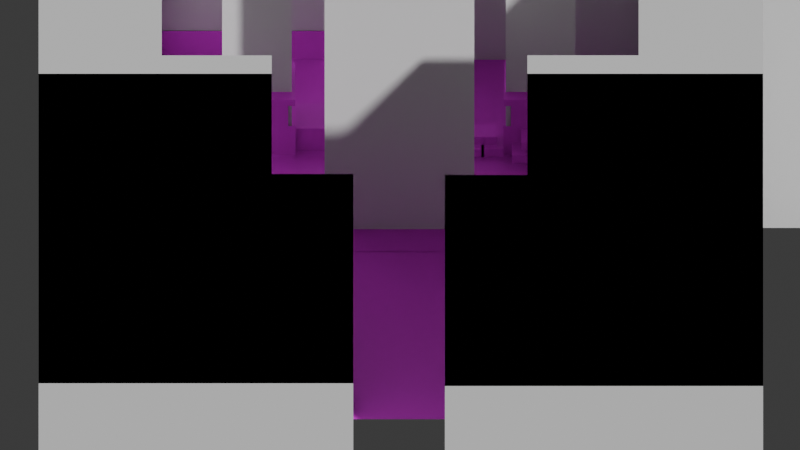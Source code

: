 # Source: room1.blend  (saved by Blender 4.0.36; exported with 4.5.12 LTS)
import bpy
from mathutils import Matrix  # noqa: F401  (used for matrix-valued properties, if any)

bpy.ops.wm.read_factory_settings(use_empty=True)
scene = bpy.context.scene
scene.name = 'Scene'

# ---- collections
col_collection = bpy.data.collections.new('Collection'); scene.collection.children.link(col_collection)

# ---- images (referenced by path relative to the original .blend; pixels are not part of the script)
import os
ASSET_DIR = os.environ.get("B2B_ASSET_DIR", "")  # directory of the original .blend (textures are referenced by path, not embedded)
HERE = os.path.dirname(os.path.abspath(__file__))  # packed textures are extracted next to this script under _unpacked/

def load_image(name, relpath, width, height, colorspace="sRGB"):
    """Load a texture the original file referenced (path relative to the .blend, or extracted next to this script)."""
    p = next((c for c in (os.path.join(HERE, relpath), os.path.join(ASSET_DIR, relpath)) if relpath and os.path.exists(c)), "")
    if p:
        img = bpy.data.images.load(p, check_existing=True)
        img.name = name
    else:  # same state as the original file: an image datablock whose file is absent (Cycles renders it pink)
        img = bpy.data.images.new(name, width, height)
        img.source = "FILE"
        img.filepath = "//" + (relpath or name)
    img.colorspace_settings.name = colorspace
    return img
img_room1_flooronly_png = load_image('room1_flooronly.png', 'room1_flooronly.png', 1024, 1024, 'sRGB')
img_room1_floorless_png = load_image('room1_floorless.png', 'room1_floorless.png', 1024, 1024, 'sRGB')
img_room1_misc_png = load_image('room1_misc.png', 'room1_misc.png', 1024, 1024, 'sRGB')

# ---- materials (node trees are filled in below, after node groups)
mat_material_001 = bpy.data.materials.new('Material.001')
mat_material_001.use_transparent_shadow = False
mat_material_002 = bpy.data.materials.new('Material.002')
mat_material_002.use_transparent_shadow = False
mat_material_003 = bpy.data.materials.new('Material.003')
mat_material_003.use_transparent_shadow = False

# ---- material node trees
mat_material_001.use_nodes = True; mat_material_001.node_tree.nodes.clear()
_N = mat_material_001.node_tree.nodes; _L = mat_material_001.node_tree.links
n0 = _N.new('ShaderNodeBsdfPrincipled'); n0.name = 'Principled BSDF'; n0.location = (10, 300)
n0.inputs[3].default_value = 1.45
n1 = _N.new('ShaderNodeOutputMaterial'); n1.name = 'Material Output'; n1.location = (300, 300)
n2 = _N.new('ShaderNodeTexImage'); n2.name = 'Image Texture'; n2.location = (-397, 283)
n2.image = img_room1_flooronly_png
n2.interpolation = 'Closest'
_L.new(n0.outputs[0], n1.inputs[0])
_L.new(n2.outputs[0], n0.inputs[0])
n1.is_active_output = True
mat_material_002.use_nodes = True; mat_material_002.node_tree.nodes.clear()
_N = mat_material_002.node_tree.nodes; _L = mat_material_002.node_tree.links
n0 = _N.new('ShaderNodeOutputMaterial'); n0.name = 'Material Output'; n0.location = (300, 300)
n1 = _N.new('ShaderNodeBsdfPrincipled'); n1.name = 'Principled BSDF'; n1.location = (10, 300)
n1.inputs[3].default_value = 1.45
n2 = _N.new('ShaderNodeTexImage'); n2.name = 'Image Texture'; n2.location = (-345, 274)
n2.image = img_room1_floorless_png
n2.interpolation = 'Closest'
_L.new(n1.outputs[0], n0.inputs[0])
_L.new(n2.outputs[0], n1.inputs[0])
_L.new(n2.outputs[1], n1.inputs[4])
n0.is_active_output = True
mat_material_003.use_nodes = True; mat_material_003.node_tree.nodes.clear()
_N = mat_material_003.node_tree.nodes; _L = mat_material_003.node_tree.links
n0 = _N.new('ShaderNodeOutputMaterial'); n0.name = 'Material Output'; n0.location = (300, 300)
n1 = _N.new('ShaderNodeBsdfPrincipled'); n1.name = 'Principled BSDF'; n1.location = (10, 300)
n1.inputs[3].default_value = 1.45
n2 = _N.new('ShaderNodeTexImage'); n2.name = 'Image Texture'; n2.location = (-345, 274)
n2.image = img_room1_misc_png
n2.interpolation = 'Closest'
_L.new(n1.outputs[0], n0.inputs[0])
_L.new(n2.outputs[0], n1.inputs[0])
_L.new(n2.outputs[1], n1.inputs[4])
n0.is_active_output = True

# ---- world
world_world = bpy.data.worlds.new('World'); scene.world = world_world
world_world.use_nodes = True; world_world.node_tree.nodes.clear()
_N = world_world.node_tree.nodes; _L = world_world.node_tree.links
n0 = _N.new('ShaderNodeOutputWorld'); n0.name = 'World Output'; n0.location = (300, 300)
n1 = _N.new('ShaderNodeBackground'); n1.name = 'Background'; n1.location = (10, 300)
n1.inputs[0].default_value = (0.05088, 0.05088, 0.05088, 1.0)
_L.new(n1.outputs[0], n0.inputs[0])
n0.is_active_output = True
world_world.color = (0.05088, 0.05088, 0.05088)
world_world.use_sun_shadow = False
world_world.sun_shadow_jitter_overblur = 0.0

# ---- cameras
cam_camera_001 = bpy.data.cameras.new('Camera.001')
cam_camera_001.type = 'ORTHO'
cam_camera_001.ortho_scale = 46.6

# ---- meshes
me_plane = bpy.data.meshes.new('Plane')
me_plane.from_pydata([(-16.0, -16.0, 0.0), (16.0, -16.0, 0.0), (-16.0, 16.0, 0.0), (16.0, 16.0, 0.0), (-16.0, 13.66, 0.0), (16.0, 13.66, 0.0), (-16.0, 13.66, 2.324), (16.0, 13.66, 2.324), (-15.98, 0.04423, -4.843e-08), (-13.9, 0.04423, -4.843e-08), (-15.98, 0.04423, 2.854), (-13.9, 0.04423, 2.854), (15.97, 0.04423, 0.0), (13.88, 0.04423, 0.0), (15.97, 0.04423, 2.854), (15.99, 0.04423, 0.0), (13.91, 0.04423, 0.0), (15.99, 0.04423, 2.854), (13.91, 0.04423, 2.854)], [(12, 13), (14, 12)], [(0, 1, 3, 2), (5, 4, 6, 7), (9, 8, 10, 11), (16, 15, 17, 18)])
_uv = me_plane.uv_layers.new(name='UVMap')
_uv.uv.foreach_set('vector', [0.0, 0.0, 1.0, 0.0, 1.0, 1.0, 0.0, 1.0, 1.0, 0.9276, 0.0002286, 0.9276, 0.0002285, 1.0, 1.0, 1.0, 0.06605, 0.5012, 0.0004152, 0.5012, 0.0004151, 0.586, 0.06605, 0.586, 0.06605, 0.5012, 0.0004152, 0.5012, 0.0004151, 0.586, 0.06605, 0.586])
me_plane.materials.append(mat_material_001)
me_plane.update()
me_cube_001 = bpy.data.meshes.new('Cube.001')
me_cube_001.from_pydata([(-2.072, -0.9119, -0.8751), (-2.072, -0.9119, 20.88), (-2.072, 0.8383, -0.8751), (-2.072, 0.8383, 20.88), (1.98, -0.9119, -0.8751), (1.98, -0.9119, 20.88), (1.98, 0.8383, -0.8751), (1.98, 0.8383, 20.88)], [], [(0, 1, 3, 2), (2, 3, 7, 6), (6, 7, 5, 4), (4, 5, 1, 0), (2, 6, 4, 0), (7, 3, 1, 5)])
_uv = me_cube_001.uv_layers.new(name='UVMap')
_uv.uv.foreach_set('vector', [0.375, 0.0, 0.625, 0.0, 0.625, 0.25, 0.375, 0.25, 0.375, 0.25, 0.625, 0.25, 0.625, 0.5, 0.375, 0.5, 0.375, 0.5, 0.625, 0.5, 0.625, 0.75, 0.375, 0.75, 0.375, 0.75, 0.625, 0.75, 0.625, 1.0, 0.375, 1.0, 0.125, 0.5, 0.375, 0.5, 0.375, 0.75, 0.125, 0.75, 0.625, 0.5, 0.875, 0.5, 0.875, 0.75, 0.625, 0.75])
me_cube_001.update()
me_plane_001 = bpy.data.meshes.new('Plane.001')
me_plane_001.from_pydata([(-1.992, -1.592, 4.79), (2.135, -1.592, 4.79), (-1.992, 1.381, 4.79), (2.135, 1.381, 4.79), (-1.992, -1.592, 4.314), (2.135, -1.592, 4.314), (-1.613, -1.117, 4.383), (1.756, -1.117, 4.383), (-1.613, -1.117, 2.248), (1.756, -1.117, 2.248), (-2.032, -1.117, 2.248), (2.176, -1.117, 2.248), (-2.027, -1.117, 1.785), (2.171, -1.117, 1.785), (-2.027, -1.117, 0.004783), (2.171, -1.117, 0.004783), (-2.027, -3.526, 0.004783), (2.171, -3.526, 0.004783)], [], [(0, 1, 3, 2), (1, 0, 4, 5), (7, 6, 8, 9), (11, 10, 12, 13), (13, 12, 14, 15), (15, 14, 16, 17)])
_uv = me_plane_001.uv_layers.new(name='UVMap')
_uv.uv.foreach_set('vector', [0.1724, 0.8187, 0.3132, 0.8187, 0.3132, 0.9201, 0.1724, 0.9201, 0.3132, 0.8187, 0.1724, 0.8187, 0.1724, 0.8024, 0.3132, 0.8024, 0.2966, 0.8218, 0.1882, 0.8218, 0.1882, 0.7532, 0.2966, 0.7532, 0.31, 0.7533, 0.174, 0.7533, 0.1742, 0.7383, 0.3099, 0.7383, 0.3099, 0.7383, 0.1742, 0.7383, 0.1742, 0.6808, 0.3099, 0.6808, 0.3106, 0.6806, 0.1731, 0.6806, 0.1731, 0.626, 0.3106, 0.626])
me_plane_001.materials.append(mat_material_002)
me_plane_001.update()
me_cube = bpy.data.meshes.new('Cube')
me_cube.from_pydata([(-1.561, 0.05207, -2.328), (-1.561, 0.05207, -0.3216), (-1.561, 2.058, -0.3216), (1.438, 0.05207, -2.328), (1.438, 0.05207, -0.3216), (1.438, 2.058, -0.3216), (-1.561, 2.06, -2.328), (1.438, 2.06, -2.328)], [], [(3, 4, 1, 0), (5, 2, 1, 4), (3, 0, 6, 7), (5, 7, 6, 2), (0, 1, 2, 6), (4, 3, 7, 5)])
_uv = me_cube.uv_layers.new(name='UVMap')
_uv.uv.foreach_set('vector', [0.1691, 0.6383, 0.1691, 0.7033, 0.07176, 0.7033, 0.07176, 0.6383, 0.1691, 0.7684, 0.07176, 0.7684, 0.07176, 0.7033, 0.1691, 0.7033, 0.1691, 0.6383, 0.07176, 0.6383, 0.07176, 0.6383, 0.1691, 0.6383, 0.222, 0.4061, 0.222, 0.2759, 0.1247, 0.2759, 0.1247, 0.4061, 0.07176, 0.6383, 0.07176, 0.7033, 0.07176, 0.7684, 0.07176, 0.6383, 0.1691, 0.7033, 0.1691, 0.6383, 0.1691, 0.6383, 0.1691, 0.7684])
me_cube.materials.append(mat_material_002)
me_cube.update()
me_plane_002 = bpy.data.meshes.new('Plane.002')
me_plane_002.from_pydata([(-1.992, -1.592, 4.79), (2.135, -1.592, 4.79), (-1.992, 1.381, 4.79), (2.135, 1.381, 4.79), (-1.992, -1.592, 4.314), (2.135, -1.592, 4.314), (-1.613, -1.117, 4.383), (1.756, -1.117, 4.383), (-1.613, -1.117, 2.248), (1.756, -1.117, 2.248), (-2.032, -1.117, 2.248), (2.176, -1.117, 2.248), (-2.027, -1.117, 1.785), (2.171, -1.117, 1.785), (-2.027, -1.117, 0.004783), (2.171, -1.117, 0.004783)], [], [(0, 1, 3, 2), (1, 0, 4, 5), (7, 6, 8, 9), (11, 10, 12, 13), (13, 12, 14, 15)])
_uv = me_plane_002.uv_layers.new(name='UVMap')
_uv.uv.foreach_set('vector', [0.6888, 0.8187, 0.8295, 0.8187, 0.8295, 0.9201, 0.6888, 0.9201, 0.8295, 0.8187, 0.6888, 0.8187, 0.6888, 0.8024, 0.8295, 0.8024, 0.8129, 0.8218, 0.7045, 0.8218, 0.7045, 0.7532, 0.8129, 0.7532, 0.8264, 0.7533, 0.6903, 0.7533, 0.6905, 0.7383, 0.8262, 0.7383, 0.8262, 0.7383, 0.6905, 0.7383, 0.6905, 0.6808, 0.8262, 0.6808])
me_plane_002.materials.append(mat_material_002)
me_plane_002.update()
me_cube_002 = bpy.data.meshes.new('Cube.002')
me_cube_002.from_pydata([(-1.561, 0.05207, -1.959), (-1.561, 0.05207, -0.506), (-1.561, 2.5, -0.506), (1.438, 0.05207, -1.959), (1.438, 0.05207, -0.506), (1.438, 2.5, -0.506), (0.1405, 0.8173, -0.4458), (0.1405, 0.8173, 1.007), (0.1405, 3.265, 1.007), (3.139, 0.8173, -0.4458), (3.139, 0.8173, 1.007), (3.139, 3.265, 1.007), (1.084, 0.05207, -1.959), (1.084, 0.05207, -0.506), (1.084, 2.5, -0.506), (4.082, 0.05207, -1.959), (4.082, 0.05207, -0.506), (4.082, 2.5, -0.506)], [], [(3, 4, 1, 0), (5, 2, 1, 4), (9, 10, 7, 6), (11, 8, 7, 10), (15, 16, 13, 12), (17, 14, 13, 16)])
_uv = me_cube_002.uv_layers.new(name='UVMap')
_uv.uv.foreach_set('vector', [0.6523, 0.6758, 0.6523, 0.6954, 0.612, 0.6954, 0.612, 0.6758, 0.6758, 0.7597, 0.6354, 0.7597, 0.6354, 0.7268, 0.6758, 0.7268, 0.6523, 0.6758, 0.6523, 0.6954, 0.612, 0.6954, 0.612, 0.6758, 0.6758, 0.7597, 0.6354, 0.7597, 0.6354, 0.7268, 0.6758, 0.7268, 0.6523, 0.6758, 0.6523, 0.6954, 0.612, 0.6954, 0.612, 0.6758, 0.6758, 0.7597, 0.6354, 0.7597, 0.6354, 0.7268, 0.6758, 0.7268])
me_cube_002.materials.append(mat_material_002)
me_cube_002.update()
me_cube_005 = bpy.data.meshes.new('Cube.005')
me_cube_005.from_pydata([(-1.289, 0.4478, -1.574), (-1.289, 0.4478, 0.3637), (-1.289, 1.607, 0.3637), (2.684, 0.4478, -1.574), (2.684, 0.4478, 0.3637), (2.684, 1.607, 0.3637)], [], [(3, 4, 1, 0), (5, 2, 1, 4)])
_uv = me_cube_005.uv_layers.new(name='UVMap')
_uv.uv.foreach_set('vector', [0.5717, 0.8922, 0.5717, 0.9634, 0.4225, 0.9634, 0.4225, 0.8922, 0.5717, 1.006, 0.4225, 1.006, 0.4225, 0.9634, 0.5717, 0.9634])
me_cube_005.materials.append(mat_material_002)
me_cube_005.update()
me_cube_006 = bpy.data.meshes.new('Cube.006')
me_cube_006.from_pydata([(-3.625, -0.5091, -2.096), (-3.625, -0.5091, -0.9416), (-3.625, 2.87, -0.9973), (4.885, -0.5091, -2.096), (4.885, -0.5091, -0.9416), (4.885, 2.87, -0.9973), (-5.038, -2.466, -2.043), (-5.038, 3.244, -2.043), (6.297, -2.466, -2.043), (6.297, 3.244, -2.043)], [], [(3, 4, 1, 0), (5, 2, 1, 4), (9, 7, 6, 8)])
_uv = me_cube_006.uv_layers.new(name='UVMap')
_uv.uv.foreach_set('vector', [0.6374, 0.5039, 0.6368, 0.5334, 0.3636, 0.5334, 0.3642, 0.5039, 0.6374, 0.6294, 0.3642, 0.6294, 0.3636, 0.5334, 0.6368, 0.5334, 0.6811, 0.6228, 0.3128, 0.6228, 0.3128, 0.4373, 0.6811, 0.4373])
me_cube_006.materials.append(mat_material_002)
me_cube_006.update()
me_cube_007 = bpy.data.meshes.new('Cube.007')
me_cube_007.from_pydata([(-2.072, -0.9119, -0.8751), (-2.072, -0.9119, 20.88), (-2.072, 0.8383, -0.8751), (-2.072, 0.8383, 20.88), (1.98, -0.9119, -0.8751), (1.98, -0.9119, 20.88), (1.98, 0.8383, -0.8751), (1.98, 0.8383, 20.88)], [], [(0, 1, 3, 2), (2, 3, 7, 6), (6, 7, 5, 4), (4, 5, 1, 0), (2, 6, 4, 0), (7, 3, 1, 5)])
_uv = me_cube_007.uv_layers.new(name='UVMap')
_uv.uv.foreach_set('vector', [0.375, 0.0, 0.625, 0.0, 0.625, 0.25, 0.375, 0.25, 0.375, 0.25, 0.625, 0.25, 0.625, 0.5, 0.375, 0.5, 0.375, 0.5, 0.625, 0.5, 0.625, 0.75, 0.375, 0.75, 0.375, 0.75, 0.625, 0.75, 0.625, 1.0, 0.375, 1.0, 0.125, 0.5, 0.375, 0.5, 0.375, 0.75, 0.125, 0.75, 0.625, 0.5, 0.875, 0.5, 0.875, 0.75, 0.625, 0.75])
me_cube_007.update()
me_plane_003 = bpy.data.meshes.new('Plane.003')
me_plane_003.from_pydata([(-14.0, 13.72, -0.3055), (-2.329, 13.72, -0.3055), (-2.329, 12.64, -0.3055), (2.178, 12.64, -0.3055), (2.178, 13.62, -0.3055), (13.95, 13.62, -0.3055), (13.95, 0.06753, -0.3055), (24.81, 0.06753, -0.3055), (24.81, 18.23, -0.3055), (-20.97, 18.23, -0.3055), (-20.97, 0.06753, -0.3055), (-13.93, 0.06753, -0.3055), (13.9, -2.653, -0.3055), (-13.88, -2.707, -0.3055), (-13.88, -8.189, -0.3055), (-7.475, -8.189, -0.3055), (-7.475, -13.83, -0.3055), (-2.722, -13.83, -0.3055), (-2.722, -22.45, -0.3055), (-21.05, -22.45, -0.3055), (-21.05, -2.724, -0.3055), (13.9, -8.182, -0.3055), (7.421, -8.182, -0.3055), (7.421, -13.87, -0.3055), (2.614, -13.87, -0.3055), (2.614, -22.56, -0.3055), (21.15, -22.56, -0.3055), (21.15, -2.671, -0.3055), (-14.0, 13.72, 22.16), (-2.329, 13.72, 22.16), (-2.329, 12.64, 22.16), (2.178, 12.64, 22.16), (2.178, 13.62, 22.16), (13.95, 13.62, 22.16), (13.95, 0.06753, 22.16), (24.81, 0.06753, 22.16), (24.81, 18.23, 22.16), (-20.97, 18.23, 22.16), (-20.97, 0.06753, 22.16), (-13.93, 0.06753, 22.16), (13.9, -2.653, 22.16), (-13.88, -2.707, 22.16), (-13.88, -8.189, 22.16), (-7.475, -8.189, 22.16), (-7.475, -13.83, 22.16), (-2.722, -13.83, 22.16), (-2.722, -22.45, 22.16), (-21.05, -22.45, 22.16), (-21.05, -2.724, 22.16), (13.9, -8.182, 22.16), (7.421, -8.182, 22.16), (7.421, -13.87, 22.16), (2.614, -13.87, 22.16), (2.614, -22.56, 22.16), (21.15, -22.56, 22.16), (21.15, -2.671, 22.16)], [], [(1, 0, 11, 10, 9, 8, 7, 6, 5, 4, 3, 2), (20, 13, 14, 15, 16, 17, 18, 19), (27, 26, 25, 24, 23, 22, 21, 12), (29, 30, 31, 32, 33, 34, 35, 36, 37, 38, 39, 28), (48, 47, 46, 45, 44, 43, 42, 41), (55, 40, 49, 50, 51, 52, 53, 54), (13, 41, 42, 14), (0, 1, 29, 28), (26, 27, 55, 54), (14, 42, 43, 15), (1, 2, 30, 29), (15, 43, 44, 16), (2, 3, 31, 30), (16, 44, 45, 17), (3, 4, 32, 31), (17, 45, 46, 18), (4, 5, 33, 32), (18, 46, 47, 19), (5, 6, 34, 33), (19, 47, 48, 20), (6, 7, 35, 34), (27, 12, 40, 55), (7, 8, 36, 35), (12, 21, 49, 40), (8, 9, 37, 36), (21, 22, 50, 49), (9, 10, 38, 37), (22, 23, 51, 50), (10, 11, 39, 38), (23, 24, 52, 51), (11, 0, 28, 39), (24, 25, 53, 52), (20, 48, 41, 13), (25, 26, 54, 53)])
_uv = me_plane_003.uv_layers.new(name='UVMap')
_uv.uv.foreach_set('vector', [0.0, 0.0, 0.0, 0.0, 0.0, 0.0, 0.0, 0.0, 0.0, 0.0, 0.0, 0.0, 0.0, 0.0, 0.0, 0.0, 0.0, 0.0, 0.0, 0.0, 0.0, 0.0, 0.0, 0.0, 0.0, 0.0, 0.0, 0.0, 0.0, 0.0, 0.0, 0.0, 0.0, 0.0, 0.0, 0.0, 0.0, 0.0, 0.0, 0.0, 0.0, 0.0, 0.0, 0.0, 0.0, 0.0, 0.0, 0.0, 0.0, 0.0, 0.0, 0.0, 0.0, 0.0, 0.0, 0.0, 0.0, 0.0, 0.0, 0.0, 0.0, 0.0, 0.0, 0.0, 0.0, 0.0, 0.0, 0.0, 0.0, 0.0, 0.0, 0.0, 0.0, 0.0, 0.0, 0.0, 0.0, 0.0, 0.0, 0.0, 0.0, 0.0, 0.0, 0.0, 0.0, 0.0, 0.0, 0.0, 0.0, 0.0, 0.0, 0.0, 0.0, 0.0, 0.0, 0.0, 0.0, 0.0, 0.0, 0.0, 0.0, 0.0, 0.0, 0.0, 0.0, 0.0, 0.0, 0.0, 0.0, 0.0, 0.0, 0.0, 0.0, 0.0, 0.0, 0.0, 0.0, 0.0, 0.0, 0.0, 0.0, 0.0, 0.0, 0.0, 0.0, 0.0, 0.0, 0.0, 0.0, 0.0, 0.0, 0.0, 0.0, 0.0, 0.0, 0.0, 0.0, 0.0, 0.0, 0.0, 0.0, 0.0, 0.0, 0.0, 0.0, 0.0, 0.0, 0.0, 0.0, 0.0, 0.0, 0.0, 0.0, 0.0, 0.0, 0.0, 0.0, 0.0, 0.0, 0.0, 0.0, 0.0, 0.0, 0.0, 0.0, 0.0, 0.0, 0.0, 0.0, 0.0, 0.0, 0.0, 0.0, 0.0, 0.0, 0.0, 0.0, 0.0, 0.0, 0.0, 0.0, 0.0, 0.0, 0.0, 0.0, 0.0, 0.0, 0.0, 0.0, 0.0, 0.0, 0.0, 0.0, 0.0, 0.0, 0.0, 0.0, 0.0, 0.0, 0.0, 0.0, 0.0, 0.0, 0.0, 0.0, 0.0, 0.0, 0.0, 0.0, 0.0, 0.0, 0.0, 0.0, 0.0, 0.0, 0.0, 0.0, 0.0, 0.0, 0.0, 0.0, 0.0, 0.0, 0.0, 0.0, 0.0, 0.0, 0.0, 0.0, 0.0, 0.0, 0.0, 0.0, 0.0, 0.0, 0.0, 0.0, 0.0, 0.0, 0.0, 0.0, 0.0, 0.0, 0.0, 0.0, 0.0, 0.0, 0.0, 0.0, 0.0, 0.0, 0.0, 0.0, 0.0, 0.0, 0.0, 0.0, 0.0, 0.0, 0.0, 0.0, 0.0, 0.0, 0.0, 0.0, 0.0, 0.0, 0.0, 0.0, 0.0, 0.0, 0.0, 0.0, 0.0, 0.0, 0.0, 0.0, 0.0, 0.0, 0.0, 0.0, 0.0, 0.0, 0.0, 0.0, 0.0, 0.0, 0.0, 0.0, 0.0, 0.0, 0.0, 0.0, 0.0, 0.0, 0.0, 0.0, 0.0, 0.0, 0.0, 0.0, 0.0, 0.0, 0.0, 0.0, 0.0, 0.0, 0.0, 0.0, 0.0, 0.0, 0.0, 0.0, 0.0, 0.0, 0.0, 0.0, 0.0, 0.0, 0.0, 0.0, 0.0, 0.0, 0.0, 0.0, 0.0, 0.0, 0.0, 0.0, 0.0, 0.0, 0.0, 0.0, 0.0, 0.0, 0.0])
me_plane_003.update()
me_cube_008 = bpy.data.meshes.new('Cube.008')
me_cube_008.from_pydata([(4.312, -1.718, -1.391), (-4.404, -1.718, 20.88), (4.312, 1.877, -1.391), (-4.404, 1.877, 20.88), (-4.404, 1.877, -1.391), (4.312, -1.718, 20.88), (-4.404, -1.718, -1.391), (4.312, 1.877, 20.88)], [], [(7, 3, 4, 2), (3, 1, 6, 4), (2, 4, 6, 0), (1, 5, 0, 6), (5, 7, 2, 0), (7, 5, 1, 3)])
_uv = me_cube_008.uv_layers.new(name='UVMap')
_uv.uv.foreach_set('vector', [0.625, 0.5, 0.875, 0.5, 0.875, 0.5, 0.625, 0.5, 0.875, 0.5, 0.875, 0.75, 0.875, 0.75, 0.875, 0.5, 0.625, 0.5, 0.875, 0.5, 0.875, 0.75, 0.625, 0.75, 0.875, 0.75, 0.625, 0.75, 0.625, 0.75, 0.875, 0.75, 0.625, 0.75, 0.625, 0.5, 0.625, 0.5, 0.625, 0.75, 0.625, 0.5, 0.625, 0.75, 0.875, 0.75, 0.875, 0.5])
me_cube_008.update()
me_cube_013 = bpy.data.meshes.new('Cube.013')
me_cube_013.from_pydata([(-1.561, 0.05207, -1.959), (-1.561, 0.05207, -0.506), (-1.561, 2.5, -0.506), (1.438, 0.05207, -1.959), (1.438, 0.05207, -0.506), (1.438, 2.5, -0.506), (-6.94, 0.05207, -1.959), (-6.94, 0.05207, -0.506), (-6.94, 2.5, -0.506), (-3.941, 0.05207, -1.959), (-3.941, 0.05207, -0.506), (-3.941, 2.5, -0.506), (-4.295, 0.05207, -1.959), (-4.295, 0.05207, -0.506), (-4.295, 2.5, -0.506), (-1.296, 0.05207, -1.959), (-1.296, 0.05207, -0.506), (-1.296, 2.5, -0.506), (-5.756, 0.03513, 0.576), (-5.756, 0.03513, 2.029), (-5.756, 2.483, 2.029), (-2.757, 0.03513, 0.576), (-2.757, 0.03513, 2.029), (-2.757, 2.483, 2.029), (-3.072, 0.03513, 0.576), (-3.072, 0.03513, 2.029), (-3.072, 2.483, 2.029), (-0.07324, 0.03513, 0.576), (-0.07324, 0.03513, 2.029), (-0.07324, 2.483, 2.029)], [], [(3, 4, 1, 0), (5, 2, 1, 4), (9, 10, 7, 6), (11, 8, 7, 10), (15, 16, 13, 12), (17, 14, 13, 16), (21, 22, 19, 18), (23, 20, 19, 22), (27, 28, 25, 24), (29, 26, 25, 28)])
_uv = me_cube_013.uv_layers.new(name='UVMap')
_uv.uv.foreach_set('vector', [0.3297, 0.6413, 0.3297, 0.6897, 0.2298, 0.6897, 0.2298, 0.6413, 0.3297, 0.7712, 0.2298, 0.7712, 0.2298, 0.6897, 0.3297, 0.6897, 0.3297, 0.6413, 0.3297, 0.6897, 0.2298, 0.6897, 0.2298, 0.6413, 0.3297, 0.7712, 0.2298, 0.7712, 0.2298, 0.6897, 0.3297, 0.6897, 0.3297, 0.6413, 0.3297, 0.6897, 0.2298, 0.6897, 0.2298, 0.6413, 0.3297, 0.7712, 0.2298, 0.7712, 0.2298, 0.6897, 0.3297, 0.6897, 0.4999, 0.6321, 0.4999, 0.6805, 0.4, 0.6805, 0.4, 0.6321, 0.4999, 0.762, 0.4, 0.762, 0.4, 0.6805, 0.4999, 0.6805, 0.4999, 0.6321, 0.4999, 0.6805, 0.4, 0.6805, 0.4, 0.6321, 0.4999, 0.762, 0.4, 0.762, 0.4, 0.6805, 0.4999, 0.6805])
me_cube_013.materials.append(mat_material_003)
me_cube_013.update()

# ---- objects
ob_plane = bpy.data.objects.new('Plane', me_plane)
ob_camera_noimp = bpy.data.objects.new('Camera-noimp', cam_camera_001)
ob_cube_convcolonly = bpy.data.objects.new('Cube-convcolonly', me_cube_001)
ob_plane_001 = bpy.data.objects.new('Plane.001', me_plane_001)
ob_cube_convcol = bpy.data.objects.new('Cube-convcol', me_cube)
ob_plane_002 = bpy.data.objects.new('Plane.002', me_plane_002)
ob_cube_001 = bpy.data.objects.new('Cube.001', me_cube_002)
ob_cube_004 = bpy.data.objects.new('Cube.004', me_cube_005)
ob_cube_005 = bpy.data.objects.new('Cube.005', me_cube_006)
ob_cube2_convcolonly = bpy.data.objects.new('Cube2-convcolonly', me_cube_007)
ob_plane_colonly = bpy.data.objects.new('Plane-colonly', me_plane_003)
ob_cube3_convcolonly = bpy.data.objects.new('Cube3-convcolonly', me_cube_008)
ob_cube_007 = bpy.data.objects.new('Cube.007', me_cube_013)

# ---- transforms, parenting, visibility, modifiers, constraints
ob_plane.location = (0.0, 0.0, 0.0)
ob_camera_noimp.location = (0.0, -16.0, 16.0)
ob_camera_noimp.rotation_euler = (0.7854, 0.0, 0.0)
ob_cube_convcolonly.location = (-8.286, 6.819, 0.0)
ob_plane_001.location = (-8.355, 6.922, 0.02314)
ob_plane_001.scale = (1.05, 1.05, 1.05)
ob_cube_convcol.location = (-4.434, 6.075, 2.15)
ob_cube_convcol.scale = (1.031, 1.031, 1.031)
ob_plane_002.location = (8.151, 6.922, 0.02314)
ob_plane_002.scale = (1.05, 1.05, 1.05)
ob_cube_001.location = (4.262, 5.534, 0.9092)
ob_cube_001.scale = (0.439, 0.439, 0.439)
ob_cube_004.location = (-0.9286, 11.95, 1.898)
ob_cube_004.scale = (1.199, 1.199, 1.199)
ob_cube_005.location = (-0.6469, 0.3492, 2.15)
ob_cube_005.scale = (1.031, 1.031, 1.031)
ob_cube2_convcolonly.location = (8.236, 6.819, 0.0)
ob_plane_colonly.location = (0.0, 0.0, 0.0)
ob_cube3_convcolonly.location = (0.01341, 1.331, 0.0)
ob_cube_007.location = (9.579, 4.673, 1.247)
ob_cube_007.scale = (0.439, 0.439, 0.439)

# ---- collection membership
col_collection.objects.link(ob_plane)
col_collection.objects.link(ob_camera_noimp)
col_collection.objects.link(ob_cube_convcolonly)
col_collection.objects.link(ob_plane_001)
col_collection.objects.link(ob_cube_convcol)
col_collection.objects.link(ob_plane_002)
col_collection.objects.link(ob_cube_001)
col_collection.objects.link(ob_cube_004)
col_collection.objects.link(ob_cube_005)
col_collection.objects.link(ob_cube2_convcolonly)
col_collection.objects.link(ob_plane_colonly)
col_collection.objects.link(ob_cube3_convcolonly)
col_collection.objects.link(ob_cube_007)

# ---- scene / render settings (as saved in the file)
scene.camera = ob_camera_noimp
scene.frame_start = 1; scene.frame_end = 250; scene.frame_set(0)
scene.render.engine = 'BLENDER_EEVEE_NEXT'
scene.cycles.sampling_pattern = 'TABULATED_SOBOL'
bpy.context.view_layer.update()

# ---- added for rendering (the .blend has no usable light): sun
light_auto_sun = bpy.data.lights.new('AutoSun', 'SUN')
light_auto_sun.energy = 3.0
light_auto_sun.angle = 0.0523599
ob_auto_sun = bpy.data.objects.new('AutoSun', light_auto_sun)
scene.collection.objects.link(ob_auto_sun)
ob_auto_sun.rotation_euler = (0.872665, 0.174533, 0.523599)
bpy.context.view_layer.update()
